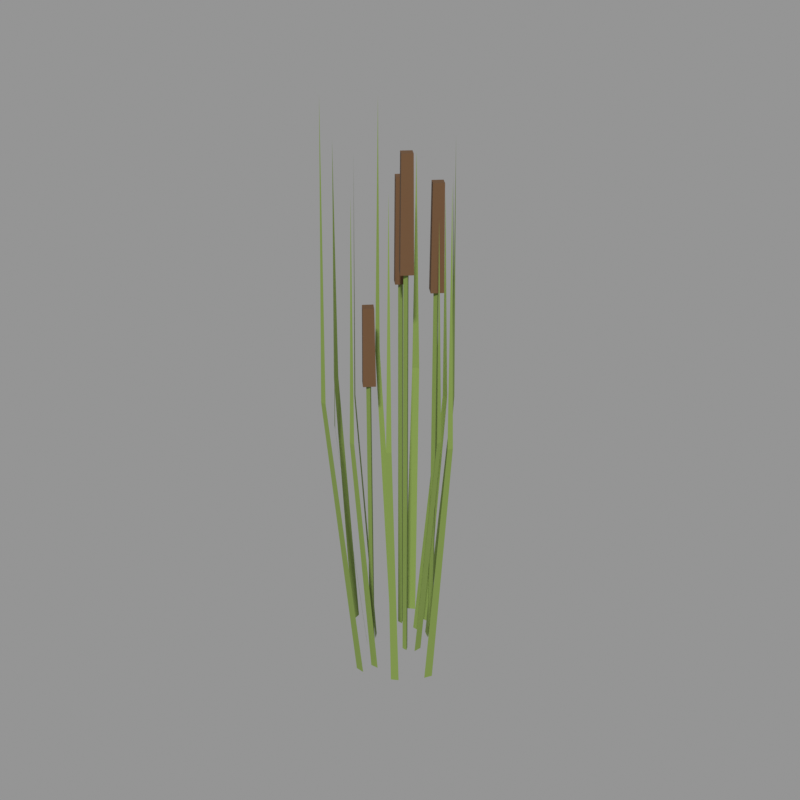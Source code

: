 # Source: 11.blend  (saved by Blender 5.2.45; exported with 4.5.12 LTS)
import bpy
from mathutils import Matrix  # noqa: F401  (used for matrix-valued properties, if any)

bpy.ops.wm.read_factory_settings(use_empty=True)
scene = bpy.context.scene
scene.name = 'Scene'

# ---- materials (node trees are filled in below, after node groups)
mat_grass_reed = bpy.data.materials.new('grass_reed')
mat_grass_reed.diffuse_color = (0.2016, 0.2874, 0.06125, 1.0)
mat_reed_head = bpy.data.materials.new('reed_head')
mat_reed_head.diffuse_color = (0.1384, 0.06848, 0.02732, 1.0)

# ---- material node trees
mat_grass_reed.use_nodes = True; mat_grass_reed.node_tree.nodes.clear()
_N = mat_grass_reed.node_tree.nodes; _L = mat_grass_reed.node_tree.links
n0 = _N.new('ShaderNodeBsdfPrincipled'); n0.name = 'Principled BSDF'; n0.location = (-200, 100)
n0.inputs[0].default_value = (0.2016, 0.2874, 0.06125, 1.0)
n0.inputs[2].default_value = 0.88
n0.inputs[10].default_value = 0.005
n1 = _N.new('ShaderNodeOutputMaterial'); n1.name = 'Material Output'; n1.location = (200, 100)
_L.new(n0.outputs[0], n1.inputs[0])
n1.is_active_output = True
mat_reed_head.use_nodes = True; mat_reed_head.node_tree.nodes.clear()
_N = mat_reed_head.node_tree.nodes; _L = mat_reed_head.node_tree.links
n0 = _N.new('ShaderNodeBsdfPrincipled'); n0.name = 'Principled BSDF'; n0.location = (-200, 100)
n0.inputs[0].default_value = (0.1384, 0.06848, 0.02732, 1.0)
n0.inputs[2].default_value = 0.9
n0.inputs[10].default_value = 0.005
n1 = _N.new('ShaderNodeOutputMaterial'); n1.name = 'Material Output'; n1.location = (200, 100)
_L.new(n0.outputs[0], n1.inputs[0])
n1.is_active_output = True

# ---- meshes
me_11 = bpy.data.meshes.new('草_11')
me_11.from_pydata([(0.05442, 0.04362, 0.0), (0.04934, 0.0179, 0.0), (0.1433, 0.02099, 0.8446), (0.1401, 0.005039, 0.8446), (0.1254, 0.01624, 1.536), (0.07571, 0.09289, 0.0), (0.08609, 0.05857, 0.0), (0.1282, 0.1017, 0.965), (0.1347, 0.08039, 0.965), (0.1223, 0.08824, 1.755), (0.01343, 0.1205, 0.0), (0.03854, 0.103, 0.0), (0.0614, 0.1792, 0.8918), (0.07697, 0.1684, 0.8918), (0.06133, 0.1625, 1.621), (-0.03396, 0.1126, 0.0), (-0.003527, 0.1118, 0.0), (-0.02568, 0.2091, 0.7217), (-0.00681, 0.2086, 0.7217), (-0.0167, 0.1913, 1.312), (-0.04719, 0.1694, 0.0), (-0.01997, 0.1722, 0.0), (-0.05375, 0.2825, 0.8354), (-0.03687, 0.2843, 0.8354), (-0.04318, 0.2629, 1.519), (-0.1257, 0.1777, 0.0), (-0.094, 0.1976, 0.0), (-0.1841, 0.2842, 0.8956), (-0.1644, 0.2965, 0.8956), (-0.1625, 0.2717, 1.628), (-0.1133, 0.08255, 0.0), (-0.1014, 0.104, 0.0), (-0.2314, 0.1534, 0.991), (-0.224, 0.1667, 0.991), (-0.2058, 0.1479, 1.802), (-0.2229, 0.00752, 0.0), (-0.2263, 0.0441, 0.0), (-0.2808, 0.009073, 0.9299), (-0.2829, 0.03175, 0.9299), (-0.2714, 0.0214, 1.691), (-0.09717, -0.01537, 0.0), (-0.1099, 0.005774, 0.0), (-0.1488, -0.04088, 0.9265), (-0.1566, -0.02777, 0.9265), (-0.1438, -0.02896, 1.685), (-0.09233, -0.06157, 0.0), (-0.12, -0.0364, 0.0), (-0.1572, -0.1222, 0.8457), (-0.1743, -0.1066, 0.8457), (-0.1549, -0.1025, 1.538), (-0.01471, -0.1727, 0.0), (-0.04359, -0.1716, 0.0), (-0.02514, -0.2965, 1.043), (-0.04304, -0.2958, 1.043), (-0.03319, -0.2736, 1.896), (0.008677, -0.1267, 0.0), (-0.0167, -0.1291, 0.0), (0.01297, -0.2229, 0.8951), (-0.002767, -0.2244, 0.8951), (0.003444, -0.2063, 1.627), (0.1008, -0.1282, 0.0), (0.07905, -0.1416, 0.0), (0.149, -0.216, 0.9135), (0.1355, -0.2243, 0.9135), (0.1327, -0.2047, 1.661), (0.1712, -0.04157, 0.0), (0.1584, -0.06554, 0.0), (0.2829, -0.1069, 0.9293), (0.275, -0.1217, 0.9293), (0.2582, -0.1033, 1.69), (0.04541, 0.1229, 0.0), (0.03675, 0.1079, 0.0), (0.05407, 0.1079, 0.0), (0.04541, 0.1219, 1.31), (0.03762, 0.1084, 1.31), (0.0532, 0.1084, 1.31), (0.07341, 0.1129, 1.278), (0.04541, 0.1409, 1.278), (0.01741, 0.1129, 1.278), (0.04541, 0.0849, 1.278), (0.06941, 0.1129, 1.605), (0.04541, 0.1369, 1.605), (0.02141, 0.1129, 1.605), (0.04541, 0.0889, 1.605), (-0.08745, 0.1201, 0.0), (-0.09612, 0.1051, 0.0), (-0.07879, 0.1051, 0.0), (-0.08745, 0.1191, 1.305), (-0.09525, 0.1056, 1.305), (-0.07966, 0.1056, 1.305), (-0.05945, 0.1101, 1.273), (-0.08745, 0.1381, 1.273), (-0.1155, 0.1101, 1.273), (-0.08745, 0.0821, 1.273), (-0.06345, 0.1101, 1.599), (-0.08745, 0.1341, 1.599), (-0.1115, 0.1101, 1.599), (-0.08745, 0.0861, 1.599), (-0.09531, -0.02199, 0.0), (-0.104, -0.03699, 0.0), (-0.08665, -0.03699, 0.0), (-0.09531, -0.02299, 1.009), (-0.1031, -0.03649, 1.009), (-0.08751, -0.03649, 1.009), (-0.06731, -0.03199, 0.9837), (-0.09531, -0.003987, 0.9837), (-0.1233, -0.03199, 0.9837), (-0.09531, -0.05999, 0.9837), (-0.07131, -0.03199, 1.236), (-0.09531, -0.007987, 1.236), (-0.1193, -0.03199, 1.236), (-0.09531, -0.05599, 1.236), (0.01672, 0.01892, 0.0), (0.008063, 0.003924, 0.0), (0.02538, 0.003924, 0.0), (0.01672, 0.01792, 1.391), (0.008929, 0.004424, 1.391), (0.02452, 0.004424, 1.391), (0.04472, 0.008924, 1.356), (0.01672, 0.03692, 1.356), (-0.01128, 0.008924, 1.356), (0.01672, -0.01908, 1.356), (0.04072, 0.008924, 1.704), (0.01672, 0.03292, 1.704), (-0.007277, 0.008924, 1.704), (0.01672, -0.01508, 1.704)], [], [(0, 1, 3, 2), (2, 3, 4), (5, 6, 8, 7), (7, 8, 9), (10, 11, 13, 12), (12, 13, 14), (15, 16, 18, 17), (17, 18, 19), (20, 21, 23, 22), (22, 23, 24), (25, 26, 28, 27), (27, 28, 29), (30, 31, 33, 32), (32, 33, 34), (35, 36, 38, 37), (37, 38, 39), (40, 41, 43, 42), (42, 43, 44), (45, 46, 48, 47), (47, 48, 49), (50, 51, 53, 52), (52, 53, 54), (55, 56, 58, 57), (57, 58, 59), (60, 61, 63, 62), (62, 63, 64), (65, 66, 68, 67), (67, 68, 69), (70, 71, 74, 73), (71, 72, 75, 74), (72, 70, 73, 75), (76, 77, 81, 80), (77, 78, 82, 81), (78, 79, 83, 82), (79, 76, 80, 83), (79, 78, 77, 76), (80, 81, 82, 83), (84, 85, 88, 87), (85, 86, 89, 88), (86, 84, 87, 89), (90, 91, 95, 94), (91, 92, 96, 95), (92, 93, 97, 96), (93, 90, 94, 97), (93, 92, 91, 90), (94, 95, 96, 97), (98, 99, 102, 101), (99, 100, 103, 102), (100, 98, 101, 103), (104, 105, 109, 108), (105, 106, 110, 109), (106, 107, 111, 110), (107, 104, 108, 111), (107, 106, 105, 104), (108, 109, 110, 111), (112, 113, 116, 115), (113, 114, 117, 116), (114, 112, 115, 117), (118, 119, 123, 122), (119, 120, 124, 123), (120, 121, 125, 124), (121, 118, 122, 125), (121, 120, 119, 118), (122, 123, 124, 125)])
me_11.polygons.foreach_set('material_index', [0, 0, 0, 0, 0, 0, 0, 0, 0, 0, 0, 0, 0, 0, 0, 0, 0, 0, 0, 0, 0, 0, 0, 0, 0, 0, 0, 0, 0, 0, 0, 1, 1, 1, 1, 1, 1, 0, 0, 0, 1, 1, 1, 1, 1, 1, 0, 0, 0, 1, 1, 1, 1, 1, 1, 0, 0, 0, 1, 1, 1, 1, 1, 1])
me_11.materials.append(mat_grass_reed)
me_11.materials.append(mat_reed_head)
me_11.update()

# ---- objects
ob_11 = bpy.data.objects.new('草_11', me_11)

# ---- transforms, parenting, visibility, modifiers, constraints
ob_11.location = (0.0, 0.0, 0.0)

# ---- collection membership
scene.collection.objects.link(ob_11)

# ---- scene / render settings (as saved in the file)
scene.frame_start = 1; scene.frame_end = 250; scene.frame_set(1)
scene.render.engine = 'CYCLES'
scene.render.resolution_x = 640
scene.render.resolution_y = 640
scene.render.bake_bias = 0.0
scene.render.bake_samples = 0
scene.render.compositor_device = 'GPU'
scene.cycles.samples = 24
scene.eevee.use_volume_custom_range = False
scene.eevee.fast_gi_thickness_near = 0.1
scene.eevee.fast_gi_thickness_far = 0.0
scene.eevee.ray_tracing_options.screen_trace_thickness = 0.1
scene.view_settings.view_transform = 'Standard'
bpy.context.view_layer.update()

# ---- added for rendering (the .blend has no active camera and no usable light): camera, sun + grey world if the file has none
cam_auto = bpy.data.cameras.new('AutoCamera')
cam_auto.lens = 50.0
cam_auto.sensor_width = 36.0
cam_auto.clip_end = 1000.0
ob_auto_camera = bpy.data.objects.new('AutoCamera', cam_auto)
scene.collection.objects.link(ob_auto_camera)
ob_auto_camera.location = (1.91121, -2.29345, 2.47702)
ob_auto_camera.rotation_euler = (1.09748, -7.21219e-08, 0.694738)
scene.camera = ob_auto_camera
light_auto_sun = bpy.data.lights.new('AutoSun', 'SUN')
light_auto_sun.energy = 3.0
light_auto_sun.angle = 0.0523599
ob_auto_sun = bpy.data.objects.new('AutoSun', light_auto_sun)
scene.collection.objects.link(ob_auto_sun)
ob_auto_sun.rotation_euler = (0.872665, 0.174533, 0.523599)
if scene.world is None:
    world_auto = bpy.data.worlds.new('AutoWorld')
    world_auto.color = (0.3, 0.3, 0.3)
    scene.world = world_auto
bpy.context.view_layer.update()
